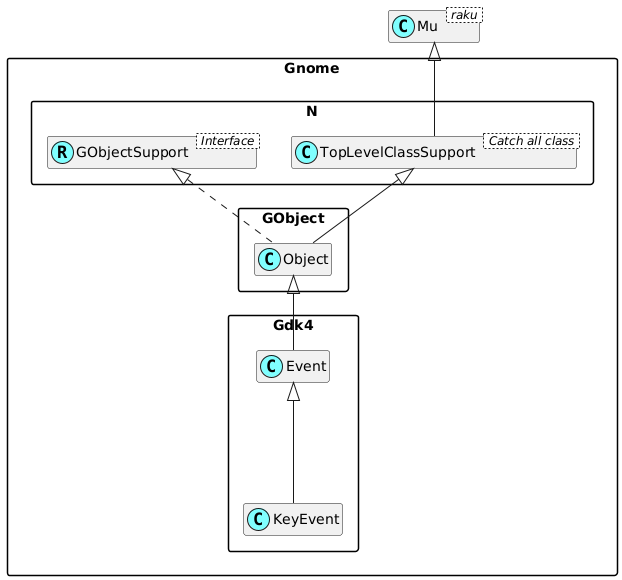

The diagram above was rendered by PlantUML. Its source (embedded in the PNG):
@startuml
'scale 0.8

skinparam packageStyle rectangle
skinparam stereotypeCBackgroundColor #80ffff
set namespaceSeparator ::
hide members

class Mu < raku >

class Gnome::N::TopLevelClassSupport < Catch all class >
Mu <|-- Gnome::N::TopLevelClassSupport

Interface Gnome::N::GObjectSupport < Interface >
class Gnome::N::GObjectSupport <<(R,#80ffff)>>
Gnome::Gdk4::Event <|--- Gnome::Gdk4::KeyEvent
Gnome::GObject::Object <|-- Gnome::Gdk4::Event
Gnome::N::TopLevelClassSupport <|-- Gnome::GObject::Object
Gnome::N::GObjectSupport <|. Gnome::GObject::Object

@enduml